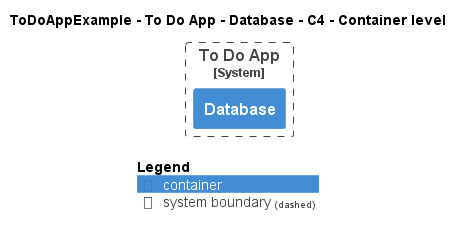

The diagram above was rendered by PlantUML. Its source (embedded in the PNG):
@startuml
!pragma layout smetana
!include ..\..\..\..\..\.c4s\C4_Container.puml

AddElementTag("c4interflow:lifecycle:new", $bgColor=green, $fontColor=#ffffff, $borderColor=green, $shadowing="False")
AddElementTag("c4interflow:lifecycle:changed", $bgColor=orange, $fontColor=#ffffff, $borderColor=orange, $shadowing="False")
AddElementTag("c4interflow:lifecycle:removed", $bgColor=red, $fontColor=#ffffff, $borderColor=red, $shadowing="False")

AddRelTag("c4interflow:lifecycle:new", $textColor=green, $lineColor=green)
AddRelTag("c4interflow:lifecycle:changed", $textColor=orange, $lineColor=orange)
AddRelTag("c4interflow:lifecycle:removed", $textColor=red, $lineColor=red)

SHOW_PERSON_PORTRAIT()
LAYOUT_TOP_DOWN()

skinparam linetype polyline

title ToDoAppExample - To Do App - Database - C4 - Container level


System_Boundary(ToDoAppExample.SoftwareSystems.ToDoApp, "To Do App") {
    Container(ToDoAppExample.SoftwareSystems.ToDoApp.Containers.Database, "Database", "", "")
}



SHOW_LEGEND()
@enduml